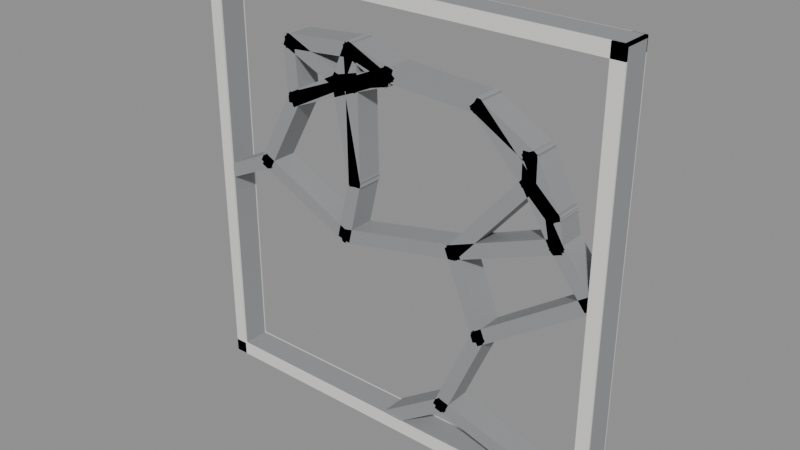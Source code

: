 # Source: yh_lc_binglie.blend  (saved by Blender 5.0.119; exported with 4.5.12 LTS)
import bpy
from mathutils import Matrix  # noqa: F401  (used for matrix-valued properties, if any)

bpy.ops.wm.read_factory_settings(use_empty=True)
scene = bpy.context.scene
scene.name = 'Scene'

# ---- materials (node trees are filled in below, after node groups)
mat_x = bpy.data.materials.new('瓦灰')
mat_x_1 = bpy.data.materials.new('灰塑')

# ---- material node trees
mat_x.use_nodes = True; mat_x.node_tree.nodes.clear()
_N = mat_x.node_tree.nodes; _L = mat_x.node_tree.links
n0 = _N.new('ShaderNodeBsdfPrincipled'); n0.name = 'Principled BSDF'; n0.location = (-200, 100)
n0.inputs[0].default_value = (0.3, 0.31, 0.32, 1.0)
n0.inputs[2].default_value = 0.6
n1 = _N.new('ShaderNodeOutputMaterial'); n1.name = 'Material Output'; n1.location = (200, 100)
_L.new(n0.outputs[0], n1.inputs[0])
n1.is_active_output = True
mat_x_1.use_nodes = True; mat_x_1.node_tree.nodes.clear()
_N = mat_x_1.node_tree.nodes; _L = mat_x_1.node_tree.links
n0 = _N.new('ShaderNodeBsdfPrincipled'); n0.name = 'Principled BSDF'; n0.location = (-200, 100)
n0.inputs[0].default_value = (0.82, 0.81, 0.78, 1.0)
n0.inputs[2].default_value = 0.6
n1 = _N.new('ShaderNodeOutputMaterial'); n1.name = 'Material Output'; n1.location = (200, 100)
_L.new(n0.outputs[0], n1.inputs[0])
n1.is_active_output = True

# ---- meshes
me_yh_lc_binglie = bpy.data.meshes.new('yh_lc_binglie_瓦灰')
me_yh_lc_binglie.from_pydata([(-0.4946, -0.03, -0.001), (0.4946, -0.03, -0.001), (0.4946, -0.03, 0.031), (-0.4946, -0.03, 0.031), (-0.4946, 0.03, -0.001), (0.4946, 0.03, -0.001), (0.4946, 0.03, 0.031), (-0.4946, 0.03, 0.031), (0.501, -0.03, 0.0054), (0.501, -0.03, 0.9946), (0.469, -0.03, 0.9946), (0.469, -0.03, 0.0054), (0.501, 0.03, 0.0054), (0.501, 0.03, 0.9946), (0.469, 0.03, 0.9946), (0.469, 0.03, 0.0054), (0.4946, -0.03, 1.001), (-0.4946, -0.03, 1.001), (-0.4946, -0.03, 0.969), (0.4946, -0.03, 0.969), (0.4946, 0.03, 1.001), (-0.4946, 0.03, 1.001), (-0.4946, 0.03, 0.969), (0.4946, 0.03, 0.969), (-0.501, -0.03, 0.9946), (-0.501, -0.03, 0.0054), (-0.469, -0.03, 0.0054), (-0.469, -0.03, 0.9946), (-0.501, 0.03, 0.9946), (-0.501, 0.03, 0.0054), (-0.469, 0.03, 0.0054), (-0.469, 0.03, 0.9946), (0.2452, -0.03, 0.3273), (0.1697, -0.03, 0.5173), (0.14, -0.03, 0.5055), (0.2155, -0.03, 0.3155), (0.2452, 0.03, 0.3273), (0.1697, 0.03, 0.5173), (0.14, 0.03, 0.5055), (0.2155, 0.03, 0.3155), (0.216, -0.03, 0.3456), (0.1174, -0.03, 0.1204), (0.1467, -0.03, 0.1076), (0.2453, -0.03, 0.3327), (0.216, 0.03, 0.3456), (0.1174, 0.03, 0.1204), (0.1467, 0.03, 0.1076), (0.2453, 0.03, 0.3327), (0.2281, -0.03, 0.3117), (0.487, -0.03, 0.4924), (0.4687, -0.03, 0.5186), (0.2098, -0.03, 0.338), (0.2281, 0.03, 0.3117), (0.487, 0.03, 0.4924), (0.4687, 0.03, 0.5186), (0.2098, 0.03, 0.338), (-0.3555, -0.03, 0.5716), (-0.4855, -0.03, 0.5104), (-0.4719, -0.03, 0.4814), (-0.3419, -0.03, 0.5426), (-0.3555, 0.03, 0.5716), (-0.4855, 0.03, 0.5104), (-0.4719, 0.03, 0.4814), (-0.3419, 0.03, 0.5426), (-0.348, -0.03, 0.5369), (-0.2457, -0.03, 0.7229), (-0.2738, -0.03, 0.7383), (-0.3761, -0.03, 0.5523), (-0.348, 0.03, 0.5369), (-0.2457, 0.03, 0.7229), (-0.2738, 0.03, 0.7383), (-0.3761, 0.03, 0.5523), (-0.373, -0.03, 0.5428), (-0.1282, -0.03, 0.4245), (-0.1143, -0.03, 0.4533), (-0.3591, -0.03, 0.5716), (-0.373, 0.03, 0.5428), (-0.1282, 0.03, 0.4245), (-0.1143, 0.03, 0.4533), (-0.3591, 0.03, 0.5716), (0.3106, -0.03, 0.7638), (0.3114, -0.03, 0.6906), (0.3434, -0.03, 0.691), (0.3425, -0.03, 0.7642), (0.3106, 0.03, 0.7638), (0.3114, 0.03, 0.6906), (0.3434, 0.03, 0.691), (0.3425, 0.03, 0.7642), (0.308, -0.03, 0.7553), (0.3721, -0.03, 0.6349), (0.4003, -0.03, 0.6499), (0.3363, -0.03, 0.7704), (0.308, 0.03, 0.7553), (0.3721, 0.03, 0.6349), (0.4003, 0.03, 0.6499), (0.3363, 0.03, 0.7704), (0.3429, -0.03, 0.7635), (0.2072, -0.03, 0.8406), (0.1914, -0.03, 0.8127), (0.3271, -0.03, 0.7357), (0.3429, 0.03, 0.7635), (0.2072, 0.03, 0.8406), (0.1914, 0.03, 0.8127), (0.3271, 0.03, 0.7357), (-0.1165, -0.03, 0.4301), (-0.08048, -0.03, 0.5834), (-0.1116, -0.03, 0.5908), (-0.1477, -0.03, 0.4374), (-0.1165, 0.03, 0.4301), (-0.08048, 0.03, 0.5834), (-0.1116, 0.03, 0.5908), (-0.1477, 0.03, 0.4374), (-0.1361, -0.03, 0.4255), (0.171, -0.03, 0.4887), (0.1645, -0.03, 0.5201), (-0.1425, -0.03, 0.4568), (-0.1361, 0.03, 0.4255), (0.171, 0.03, 0.4887), (0.1645, 0.03, 0.5201), (-0.1425, 0.03, 0.4568), (0.364, -0.03, 0.657), (0.3796, -0.03, 0.5828), (0.4109, -0.03, 0.5894), (0.3954, -0.03, 0.6635), (0.364, 0.03, 0.657), (0.3796, 0.03, 0.5828), (0.4109, 0.03, 0.5894), (0.3954, 0.03, 0.6635), (0.3995, -0.03, 0.6562), (0.331, -0.03, 0.7187), (0.3094, -0.03, 0.6951), (0.378, -0.03, 0.6326), (0.3995, 0.03, 0.6562), (0.331, 0.03, 0.7187), (0.3094, 0.03, 0.6951), (0.378, 0.03, 0.6326), (-0.09249, -0.03, 0.8074), (-0.1489, -0.03, 0.804), (-0.1469, -0.03, 0.7721), (-0.09055, -0.03, 0.7755), (-0.09249, 0.03, 0.8074), (-0.1489, 0.03, 0.804), (-0.1469, 0.03, 0.7721), (-0.09055, 0.03, 0.7755), (-0.08462, -0.03, 0.7822), (-0.08947, -0.03, 0.8734), (-0.1214, -0.03, 0.8718), (-0.1166, -0.03, 0.7805), (-0.08462, 0.03, 0.7822), (-0.08947, 0.03, 0.8734), (-0.1214, 0.03, 0.8718), (-0.1166, 0.03, 0.7805), (-0.1044, -0.03, 0.7725), (-0.002364, -0.03, 0.811), (-0.01366, -0.03, 0.841), (-0.1157, -0.03, 0.8025), (-0.1044, 0.03, 0.7725), (-0.002364, 0.03, 0.811), (-0.01366, 0.03, 0.841), (-0.1157, 0.03, 0.8025), (-0.0119, -0.03, 0.8047), (0.01183, -0.03, 0.83), (-0.0115, -0.03, 0.8519), (-0.03523, -0.03, 0.8266), (-0.0119, 0.03, 0.8047), (0.01183, 0.03, 0.83), (-0.0115, 0.03, 0.8519), (-0.03523, 0.03, 0.8266), (-0.001593, -0.03, 0.8332), (-0.107, -0.03, 0.8816), (-0.1203, -0.03, 0.8525), (-0.01495, -0.03, 0.8041), (-0.001593, 0.03, 0.8332), (-0.107, 0.03, 0.8816), (-0.1203, 0.03, 0.8525), (-0.01495, 0.03, 0.8041), (-0.1276, -0.03, 0.7733), (-0.08641, -0.03, 0.8652), (-0.1156, -0.03, 0.8783), (-0.1568, -0.03, 0.7864), (-0.1276, 0.03, 0.7733), (-0.08641, 0.03, 0.8652), (-0.1156, 0.03, 0.8783), (-0.1568, 0.03, 0.7864), (-0.1432, -0.03, 0.7706), (-0.003433, -0.03, 0.8098), (-0.01207, -0.03, 0.8406), (-0.1519, -0.03, 0.8015), (-0.1432, 0.03, 0.7706), (-0.003433, 0.03, 0.8098), (-0.01207, 0.03, 0.8406), (-0.1519, 0.03, 0.8015), (-0.2899, -0.03, 0.8557), (-0.2797, -0.03, 0.7115), (-0.2478, -0.03, 0.7137), (-0.2579, -0.03, 0.8579), (-0.2899, 0.03, 0.8557), (-0.2797, 0.03, 0.7115), (-0.2478, 0.03, 0.7137), (-0.2579, 0.03, 0.8579), (-0.2884, -0.03, 0.8364), (-0.1359, -0.03, 0.7701), (-0.1231, -0.03, 0.7995), (-0.2756, -0.03, 0.8657), (-0.2884, 0.03, 0.8364), (-0.1359, 0.03, 0.7701), (-0.1231, 0.03, 0.7995), (-0.2756, 0.03, 0.8657), (-0.2813, -0.03, 0.8304), (-0.09388, -0.03, 0.848), (-0.09687, -0.03, 0.8798), (-0.2843, -0.03, 0.8622), (-0.2813, 0.03, 0.8304), (-0.09388, 0.03, 0.848), (-0.09687, 0.03, 0.8798), (-0.2843, 0.03, 0.8622), (0.1553, -0.03, 0.484), (0.4081, -0.03, 0.5841), (0.3963, -0.03, 0.6139), (0.1436, -0.03, 0.5138), (0.1553, 0.03, 0.484), (0.4081, 0.03, 0.5841), (0.3963, 0.03, 0.6139), (0.1436, 0.03, 0.5138), (0.1643, -0.03, 0.4848), (0.3457, -0.03, 0.6973), (0.3214, -0.03, 0.7181), (0.14, -0.03, 0.5055), (0.1643, 0.03, 0.4848), (0.3457, 0.03, 0.6973), (0.3214, 0.03, 0.7181), (0.14, 0.03, 0.5055), (0.1895, -0.03, 0.8175), (0.3226, -0.03, 0.6824), (0.3454, -0.03, 0.7048), (0.2123, -0.03, 0.84), (0.1895, 0.03, 0.8175), (0.3226, 0.03, 0.6824), (0.3454, 0.03, 0.7048), (0.2123, 0.03, 0.84), (0.2182, -0.03, 0.8373), (-0.01509, -0.03, 0.8504), (-0.01689, -0.03, 0.8185), (0.2164, -0.03, 0.8054), (0.2182, 0.03, 0.8373), (-0.01509, 0.03, 0.8504), (-0.01689, 0.03, 0.8185), (0.2164, 0.03, 0.8054), (0.007334, -0.03, 0.8465), (-0.1096, -0.03, 0.8811), (-0.1187, -0.03, 0.8504), (-0.001729, -0.03, 0.8159), (0.007334, 0.03, 0.8465), (-0.1096, 0.03, 0.8811), (-0.1187, 0.03, 0.8504), (-0.001729, 0.03, 0.8159), (-0.004282, -0.03, 0.8525), (-0.1165, -0.03, 0.8015), (-0.1032, -0.03, 0.7724), (0.008954, -0.03, 0.8233), (-0.004282, 0.03, 0.8525), (-0.1165, 0.03, 0.8015), (-0.1032, 0.03, 0.7724), (0.008954, 0.03, 0.8233), (-0.2654, -0.03, 0.7035), (-0.1223, -0.03, 0.779), (-0.1373, -0.03, 0.8073), (-0.2803, -0.03, 0.7318), (-0.2654, 0.03, 0.7035), (-0.1223, 0.03, 0.779), (-0.1373, 0.03, 0.8073), (-0.2803, 0.03, 0.7318), (-0.267, -0.03, 0.7037), (-0.08605, -0.03, 0.7799), (-0.09846, -0.03, 0.8094), (-0.2794, -0.03, 0.7332), (-0.267, 0.03, 0.7037), (-0.08605, 0.03, 0.7799), (-0.09846, 0.03, 0.8094), (-0.2794, 0.03, 0.7332), (0.3086, -0.03, 0.7), (0.3848, -0.03, 0.5788), (0.4119, -0.03, 0.5959), (0.3357, -0.03, 0.7171), (0.3086, 0.03, 0.7), (0.3848, 0.03, 0.5788), (0.4119, 0.03, 0.5959), (0.3357, 0.03, 0.7171), (-0.08212, -0.03, 0.5684), (-0.08523, -0.03, 0.8007), (-0.1172, -0.03, 0.8003), (-0.1141, -0.03, 0.5679), (-0.08212, 0.03, 0.5684), (-0.08523, 0.03, 0.8007), (-0.1172, 0.03, 0.8003), (-0.1141, 0.03, 0.5679), (-0.08074, -0.03, 0.5713), (-0.1244, -0.03, 0.8011), (-0.1558, -0.03, 0.7951), (-0.1122, -0.03, 0.5653), (-0.08074, 0.03, 0.5713), (-0.1244, 0.03, 0.8011), (-0.1558, 0.03, 0.7951), (-0.1122, 0.03, 0.5653), (0.3748, -0.03, 0.5929), (0.4635, -0.03, 0.4825), (0.4885, -0.03, 0.5025), (0.3997, -0.03, 0.613), (0.3748, 0.03, 0.5929), (0.4635, 0.03, 0.4825), (0.4885, 0.03, 0.5025), (0.3997, 0.03, 0.613), (0.1348, -0.03, 0.1414), (-0.01695, -0.03, 0.0378), (0.001093, -0.03, 0.01137), (0.1528, -0.03, 0.115), (0.1348, 0.03, 0.1414), (-0.01695, 0.03, 0.0378), (0.001093, 0.03, 0.01137), (0.1528, 0.03, 0.115), (0.1223, -0.03, 0.1099), (0.475, -0.03, 0.01201), (0.4835, -0.03, 0.04285), (0.1309, -0.03, 0.1407), (0.1223, 0.03, 0.1099), (0.475, 0.03, 0.01201), (0.4835, 0.03, 0.04285), (0.1309, 0.03, 0.1407)], [], [(0, 1, 2, 3), (7, 6, 5, 4), (0, 4, 5, 1), (1, 5, 6, 2), (2, 6, 7, 3), (3, 7, 4, 0), (8, 9, 10, 11), (15, 14, 13, 12), (8, 12, 13, 9), (9, 13, 14, 10), (10, 14, 15, 11), (11, 15, 12, 8), (16, 17, 18, 19), (23, 22, 21, 20), (16, 20, 21, 17), (17, 21, 22, 18), (18, 22, 23, 19), (19, 23, 20, 16), (24, 25, 26, 27), (31, 30, 29, 28), (24, 28, 29, 25), (25, 29, 30, 26), (26, 30, 31, 27), (27, 31, 28, 24), (32, 33, 34, 35), (39, 38, 37, 36), (32, 36, 37, 33), (33, 37, 38, 34), (34, 38, 39, 35), (35, 39, 36, 32), (40, 41, 42, 43), (47, 46, 45, 44), (40, 44, 45, 41), (41, 45, 46, 42), (42, 46, 47, 43), (43, 47, 44, 40), (48, 49, 50, 51), (55, 54, 53, 52), (48, 52, 53, 49), (49, 53, 54, 50), (50, 54, 55, 51), (51, 55, 52, 48), (56, 57, 58, 59), (63, 62, 61, 60), (56, 60, 61, 57), (57, 61, 62, 58), (58, 62, 63, 59), (59, 63, 60, 56), (64, 65, 66, 67), (71, 70, 69, 68), (64, 68, 69, 65), (65, 69, 70, 66), (66, 70, 71, 67), (67, 71, 68, 64), (72, 73, 74, 75), (79, 78, 77, 76), (72, 76, 77, 73), (73, 77, 78, 74), (74, 78, 79, 75), (75, 79, 76, 72), (80, 81, 82, 83), (87, 86, 85, 84), (80, 84, 85, 81), (81, 85, 86, 82), (82, 86, 87, 83), (83, 87, 84, 80), (88, 89, 90, 91), (95, 94, 93, 92), (88, 92, 93, 89), (89, 93, 94, 90), (90, 94, 95, 91), (91, 95, 92, 88), (96, 97, 98, 99), (103, 102, 101, 100), (96, 100, 101, 97), (97, 101, 102, 98), (98, 102, 103, 99), (99, 103, 100, 96), (104, 105, 106, 107), (111, 110, 109, 108), (104, 108, 109, 105), (105, 109, 110, 106), (106, 110, 111, 107), (107, 111, 108, 104), (112, 113, 114, 115), (119, 118, 117, 116), (112, 116, 117, 113), (113, 117, 118, 114), (114, 118, 119, 115), (115, 119, 116, 112), (120, 121, 122, 123), (127, 126, 125, 124), (120, 124, 125, 121), (121, 125, 126, 122), (122, 126, 127, 123), (123, 127, 124, 120), (128, 129, 130, 131), (135, 134, 133, 132), (128, 132, 133, 129), (129, 133, 134, 130), (130, 134, 135, 131), (131, 135, 132, 128), (136, 137, 138, 139), (143, 142, 141, 140), (136, 140, 141, 137), (137, 141, 142, 138), (138, 142, 143, 139), (139, 143, 140, 136), (144, 145, 146, 147), (151, 150, 149, 148), (144, 148, 149, 145), (145, 149, 150, 146), (146, 150, 151, 147), (147, 151, 148, 144), (152, 153, 154, 155), (159, 158, 157, 156), (152, 156, 157, 153), (153, 157, 158, 154), (154, 158, 159, 155), (155, 159, 156, 152), (160, 161, 162, 163), (167, 166, 165, 164), (160, 164, 165, 161), (161, 165, 166, 162), (162, 166, 167, 163), (163, 167, 164, 160), (168, 169, 170, 171), (175, 174, 173, 172), (168, 172, 173, 169), (169, 173, 174, 170), (170, 174, 175, 171), (171, 175, 172, 168), (176, 177, 178, 179), (183, 182, 181, 180), (176, 180, 181, 177), (177, 181, 182, 178), (178, 182, 183, 179), (179, 183, 180, 176), (184, 185, 186, 187), (191, 190, 189, 188), (184, 188, 189, 185), (185, 189, 190, 186), (186, 190, 191, 187), (187, 191, 188, 184), (192, 193, 194, 195), (199, 198, 197, 196), (192, 196, 197, 193), (193, 197, 198, 194), (194, 198, 199, 195), (195, 199, 196, 192), (200, 201, 202, 203), (207, 206, 205, 204), (200, 204, 205, 201), (201, 205, 206, 202), (202, 206, 207, 203), (203, 207, 204, 200), (208, 209, 210, 211), (215, 214, 213, 212), (208, 212, 213, 209), (209, 213, 214, 210), (210, 214, 215, 211), (211, 215, 212, 208), (216, 217, 218, 219), (223, 222, 221, 220), (216, 220, 221, 217), (217, 221, 222, 218), (218, 222, 223, 219), (219, 223, 220, 216), (224, 225, 226, 227), (231, 230, 229, 228), (224, 228, 229, 225), (225, 229, 230, 226), (226, 230, 231, 227), (227, 231, 228, 224), (232, 233, 234, 235), (239, 238, 237, 236), (232, 236, 237, 233), (233, 237, 238, 234), (234, 238, 239, 235), (235, 239, 236, 232), (240, 241, 242, 243), (247, 246, 245, 244), (240, 244, 245, 241), (241, 245, 246, 242), (242, 246, 247, 243), (243, 247, 244, 240), (248, 249, 250, 251), (255, 254, 253, 252), (248, 252, 253, 249), (249, 253, 254, 250), (250, 254, 255, 251), (251, 255, 252, 248), (256, 257, 258, 259), (263, 262, 261, 260), (256, 260, 261, 257), (257, 261, 262, 258), (258, 262, 263, 259), (259, 263, 260, 256), (264, 265, 266, 267), (271, 270, 269, 268), (264, 268, 269, 265), (265, 269, 270, 266), (266, 270, 271, 267), (267, 271, 268, 264), (272, 273, 274, 275), (279, 278, 277, 276), (272, 276, 277, 273), (273, 277, 278, 274), (274, 278, 279, 275), (275, 279, 276, 272), (280, 281, 282, 283), (287, 286, 285, 284), (280, 284, 285, 281), (281, 285, 286, 282), (282, 286, 287, 283), (283, 287, 284, 280), (288, 289, 290, 291), (295, 294, 293, 292), (288, 292, 293, 289), (289, 293, 294, 290), (290, 294, 295, 291), (291, 295, 292, 288), (296, 297, 298, 299), (303, 302, 301, 300), (296, 300, 301, 297), (297, 301, 302, 298), (298, 302, 303, 299), (299, 303, 300, 296), (304, 305, 306, 307), (311, 310, 309, 308), (304, 308, 309, 305), (305, 309, 310, 306), (306, 310, 311, 307), (307, 311, 308, 304), (312, 313, 314, 315), (319, 318, 317, 316), (312, 316, 317, 313), (313, 317, 318, 314), (314, 318, 319, 315), (315, 319, 316, 312), (320, 321, 322, 323), (327, 326, 325, 324), (320, 324, 325, 321), (321, 325, 326, 322), (322, 326, 327, 323), (323, 327, 324, 320)])
_uv = me_yh_lc_binglie.uv_layers.new(name='UVMap')
_uv.uv.foreach_set('vector', [0.0, 0.0, 0.0, 0.0, 0.0, 0.0, 0.0, 0.0, 0.0, 0.0, 0.0, 0.0, 0.0, 0.0, 0.0, 0.0, 0.0, 0.0, 0.0, 0.0, 0.0, 0.0, 0.0, 0.0, 0.0, 0.0, 0.0, 0.0, 0.0, 0.0, 0.0, 0.0, 0.0, 0.0, 0.0, 0.0, 0.0, 0.0, 0.0, 0.0, 0.0, 0.0, 0.0, 0.0, 0.0, 0.0, 0.0, 0.0, 0.0, 0.0, 0.0, 0.0, 0.0, 0.0, 0.0, 0.0, 0.0, 0.0, 0.0, 0.0, 0.0, 0.0, 0.0, 0.0, 0.0, 0.0, 0.0, 0.0, 0.0, 0.0, 0.0, 0.0, 0.0, 0.0, 0.0, 0.0, 0.0, 0.0, 0.0, 0.0, 0.0, 0.0, 0.0, 0.0, 0.0, 0.0, 0.0, 0.0, 0.0, 0.0, 0.0, 0.0, 0.0, 0.0, 0.0, 0.0, 0.0, 0.0, 0.0, 0.0, 0.0, 0.0, 0.0, 0.0, 0.0, 0.0, 0.0, 0.0, 0.0, 0.0, 0.0, 0.0, 0.0, 0.0, 0.0, 0.0, 0.0, 0.0, 0.0, 0.0, 0.0, 0.0, 0.0, 0.0, 0.0, 0.0, 0.0, 0.0, 0.0, 0.0, 0.0, 0.0, 0.0, 0.0, 0.0, 0.0, 0.0, 0.0, 0.0, 0.0, 0.0, 0.0, 0.0, 0.0, 0.0, 0.0, 0.0, 0.0, 0.0, 0.0, 0.0, 0.0, 0.0, 0.0, 0.0, 0.0, 0.0, 0.0, 0.0, 0.0, 0.0, 0.0, 0.0, 0.0, 0.0, 0.0, 0.0, 0.0, 0.0, 0.0, 0.0, 0.0, 0.0, 0.0, 0.0, 0.0, 0.0, 0.0, 0.0, 0.0, 0.0, 0.0, 0.0, 0.0, 0.0, 0.0, 0.0, 0.0, 0.0, 0.0, 0.0, 0.0, 0.0, 0.0, 0.0, 0.0, 0.0, 0.0, 0.0, 0.0, 0.0, 0.0, 0.0, 0.0, 0.0, 0.0, 0.0, 0.0, 0.0, 0.0, 0.0, 0.0, 0.0, 0.0, 0.0, 0.0, 0.0, 0.0, 0.0, 0.0, 0.0, 0.0, 0.0, 0.0, 0.0, 0.0, 0.0, 0.0, 0.0, 0.0, 0.0, 0.0, 0.0, 0.0, 0.0, 0.0, 0.0, 0.0, 0.0, 0.0, 0.0, 0.0, 0.0, 0.0, 0.0, 0.0, 0.0, 0.0, 0.0, 0.0, 0.0, 0.0, 0.0, 0.0, 0.0, 0.0, 0.0, 0.0, 0.0, 0.0, 0.0, 0.0, 0.0, 0.0, 0.0, 0.0, 0.0, 0.0, 0.0, 0.0, 0.0, 0.0, 0.0, 0.0, 0.0, 0.0, 0.0, 0.0, 0.0, 0.0, 0.0, 0.0, 0.0, 0.0, 0.0, 0.0, 0.0, 0.0, 0.0, 0.0, 0.0, 0.0, 0.0, 0.0, 0.0, 0.0, 0.0, 0.0, 0.0, 0.0, 0.0, 0.0, 0.0, 0.0, 0.0, 0.0, 0.0, 0.0, 0.0, 0.0, 0.0, 0.0, 0.0, 0.0, 0.0, 0.0, 0.0, 0.0, 0.0, 0.0, 0.0, 0.0, 0.0, 0.0, 0.0, 0.0, 0.0, 0.0, 0.0, 0.0, 0.0, 0.0, 0.0, 0.0, 0.0, 0.0, 0.0, 0.0, 0.0, 0.0, 0.0, 0.0, 0.0, 0.0, 0.0, 0.0, 0.0, 0.0, 0.0, 0.0, 0.0, 0.0, 0.0, 0.0, 0.0, 0.0, 0.0, 0.0, 0.0, 0.0, 0.0, 0.0, 0.0, 0.0, 0.0, 0.0, 0.0, 0.0, 0.0, 0.0, 0.0, 0.0, 0.0, 0.0, 0.0, 0.0, 0.0, 0.0, 0.0, 0.0, 0.0, 0.0, 0.0, 0.0, 0.0, 0.0, 0.0, 0.0, 0.0, 0.0, 0.0, 0.0, 0.0, 0.0, 0.0, 0.0, 0.0, 0.0, 0.0, 0.0, 0.0, 0.0, 0.0, 0.0, 0.0, 0.0, 0.0, 0.0, 0.0, 0.0, 0.0, 0.0, 0.0, 0.0, 0.0, 0.0, 0.0, 0.0, 0.0, 0.0, 0.0, 0.0, 0.0, 0.0, 0.0, 0.0, 0.0, 0.0, 0.0, 0.0, 0.0, 0.0, 0.0, 0.0, 0.0, 0.0, 0.0, 0.0, 0.0, 0.0, 0.0, 0.0, 0.0, 0.0, 0.0, 0.0, 0.0, 0.0, 0.0, 0.0, 0.0, 0.0, 0.0, 0.0, 0.0, 0.0, 0.0, 0.0, 0.0, 0.0, 0.0, 0.0, 0.0, 0.0, 0.0, 0.0, 0.0, 0.0, 0.0, 0.0, 0.0, 0.0, 0.0, 0.0, 0.0, 0.0, 0.0, 0.0, 0.0, 0.0, 0.0, 0.0, 0.0, 0.0, 0.0, 0.0, 0.0, 0.0, 0.0, 0.0, 0.0, 0.0, 0.0, 0.0, 0.0, 0.0, 0.0, 0.0, 0.0, 0.0, 0.0, 0.0, 0.0, 0.0, 0.0, 0.0, 0.0, 0.0, 0.0, 0.0, 0.0, 0.0, 0.0, 0.0, 0.0, 0.0, 0.0, 0.0, 0.0, 0.0, 0.0, 0.0, 0.0, 0.0, 0.0, 0.0, 0.0, 0.0, 0.0, 0.0, 0.0, 0.0, 0.0, 0.0, 0.0, 0.0, 0.0, 0.0, 0.0, 0.0, 0.0, 0.0, 0.0, 0.0, 0.0, 0.0, 0.0, 0.0, 0.0, 0.0, 0.0, 0.0, 0.0, 0.0, 0.0, 0.0, 0.0, 0.0, 0.0, 0.0, 0.0, 0.0, 0.0, 0.0, 0.0, 0.0, 0.0, 0.0, 0.0, 0.0, 0.0, 0.0, 0.0, 0.0, 0.0, 0.0, 0.0, 0.0, 0.0, 0.0, 0.0, 0.0, 0.0, 0.0, 0.0, 0.0, 0.0, 0.0, 0.0, 0.0, 0.0, 0.0, 0.0, 0.0, 0.0, 0.0, 0.0, 0.0, 0.0, 0.0, 0.0, 0.0, 0.0, 0.0, 0.0, 0.0, 0.0, 0.0, 0.0, 0.0, 0.0, 0.0, 0.0, 0.0, 0.0, 0.0, 0.0, 0.0, 0.0, 0.0, 0.0, 0.0, 0.0, 0.0, 0.0, 0.0, 0.0, 0.0, 0.0, 0.0, 0.0, 0.0, 0.0, 0.0, 0.0, 0.0, 0.0, 0.0, 0.0, 0.0, 0.0, 0.0, 0.0, 0.0, 0.0, 0.0, 0.0, 0.0, 0.0, 0.0, 0.0, 0.0, 0.0, 0.0, 0.0, 0.0, 0.0, 0.0, 0.0, 0.0, 0.0, 0.0, 0.0, 0.0, 0.0, 0.0, 0.0, 0.0, 0.0, 0.0, 0.0, 0.0, 0.0, 0.0, 0.0, 0.0, 0.0, 0.0, 0.0, 0.0, 0.0, 0.0, 0.0, 0.0, 0.0, 0.0, 0.0, 0.0, 0.0, 0.0, 0.0, 0.0, 0.0, 0.0, 0.0, 0.0, 0.0, 0.0, 0.0, 0.0, 0.0, 0.0, 0.0, 0.0, 0.0, 0.0, 0.0, 0.0, 0.0, 0.0, 0.0, 0.0, 0.0, 0.0, 0.0, 0.0, 0.0, 0.0, 0.0, 0.0, 0.0, 0.0, 0.0, 0.0, 0.0, 0.0, 0.0, 0.0, 0.0, 0.0, 0.0, 0.0, 0.0, 0.0, 0.0, 0.0, 0.0, 0.0, 0.0, 0.0, 0.0, 0.0, 0.0, 0.0, 0.0, 0.0, 0.0, 0.0, 0.0, 0.0, 0.0, 0.0, 0.0, 0.0, 0.0, 0.0, 0.0, 0.0, 0.0, 0.0, 0.0, 0.0, 0.0, 0.0, 0.0, 0.0, 0.0, 0.0, 0.0, 0.0, 0.0, 0.0, 0.0, 0.0, 0.0, 0.0, 0.0, 0.0, 0.0, 0.0, 0.0, 0.0, 0.0, 0.0, 0.0, 0.0, 0.0, 0.0, 0.0, 0.0, 0.0, 0.0, 0.0, 0.0, 0.0, 0.0, 0.0, 0.0, 0.0, 0.0, 0.0, 0.0, 0.0, 0.0, 0.0, 0.0, 0.0, 0.0, 0.0, 0.0, 0.0, 0.0, 0.0, 0.0, 0.0, 0.0, 0.0, 0.0, 0.0, 0.0, 0.0, 0.0, 0.0, 0.0, 0.0, 0.0, 0.0, 0.0, 0.0, 0.0, 0.0, 0.0, 0.0, 0.0, 0.0, 0.0, 0.0, 0.0, 0.0, 0.0, 0.0, 0.0, 0.0, 0.0, 0.0, 0.0, 0.0, 0.0, 0.0, 0.0, 0.0, 0.0, 0.0, 0.0, 0.0, 0.0, 0.0, 0.0, 0.0, 0.0, 0.0, 0.0, 0.0, 0.0, 0.0, 0.0, 0.0, 0.0, 0.0, 0.0, 0.0, 0.0, 0.0, 0.0, 0.0, 0.0, 0.0, 0.0, 0.0, 0.0, 0.0, 0.0, 0.0, 0.0, 0.0, 0.0, 0.0, 0.0, 0.0, 0.0, 0.0, 0.0, 0.0, 0.0, 0.0, 0.0, 0.0, 0.0, 0.0, 0.0, 0.0, 0.0, 0.0, 0.0, 0.0, 0.0, 0.0, 0.0, 0.0, 0.0, 0.0, 0.0, 0.0, 0.0, 0.0, 0.0, 0.0, 0.0, 0.0, 0.0, 0.0, 0.0, 0.0, 0.0, 0.0, 0.0, 0.0, 0.0, 0.0, 0.0, 0.0, 0.0, 0.0, 0.0, 0.0, 0.0, 0.0, 0.0, 0.0, 0.0, 0.0, 0.0, 0.0, 0.0, 0.0, 0.0, 0.0, 0.0, 0.0, 0.0, 0.0, 0.0, 0.0, 0.0, 0.0, 0.0, 0.0, 0.0, 0.0, 0.0, 0.0, 0.0, 0.0, 0.0, 0.0, 0.0, 0.0, 0.0, 0.0, 0.0, 0.0, 0.0, 0.0, 0.0, 0.0, 0.0, 0.0, 0.0, 0.0, 0.0, 0.0, 0.0, 0.0, 0.0, 0.0, 0.0, 0.0, 0.0, 0.0, 0.0, 0.0, 0.0, 0.0, 0.0, 0.0, 0.0, 0.0, 0.0, 0.0, 0.0, 0.0, 0.0, 0.0, 0.0, 0.0, 0.0, 0.0, 0.0, 0.0, 0.0, 0.0, 0.0, 0.0, 0.0, 0.0, 0.0, 0.0, 0.0, 0.0, 0.0, 0.0, 0.0, 0.0, 0.0, 0.0, 0.0, 0.0, 0.0, 0.0, 0.0, 0.0, 0.0, 0.0, 0.0, 0.0, 0.0, 0.0, 0.0, 0.0, 0.0, 0.0, 0.0, 0.0, 0.0, 0.0, 0.0, 0.0, 0.0, 0.0, 0.0, 0.0, 0.0, 0.0, 0.0, 0.0, 0.0, 0.0, 0.0, 0.0, 0.0, 0.0, 0.0, 0.0, 0.0, 0.0, 0.0, 0.0, 0.0, 0.0, 0.0, 0.0, 0.0, 0.0, 0.0, 0.0, 0.0, 0.0, 0.0, 0.0, 0.0, 0.0, 0.0, 0.0, 0.0, 0.0, 0.0, 0.0, 0.0, 0.0, 0.0, 0.0, 0.0, 0.0, 0.0, 0.0, 0.0, 0.0, 0.0, 0.0, 0.0, 0.0, 0.0, 0.0, 0.0, 0.0, 0.0, 0.0, 0.0, 0.0, 0.0, 0.0, 0.0, 0.0, 0.0, 0.0, 0.0, 0.0, 0.0, 0.0, 0.0, 0.0, 0.0, 0.0, 0.0, 0.0, 0.0, 0.0, 0.0, 0.0, 0.0, 0.0, 0.0, 0.0, 0.0, 0.0, 0.0, 0.0, 0.0, 0.0, 0.0, 0.0, 0.0, 0.0, 0.0, 0.0, 0.0, 0.0, 0.0, 0.0, 0.0, 0.0, 0.0, 0.0, 0.0, 0.0, 0.0, 0.0, 0.0, 0.0, 0.0, 0.0, 0.0, 0.0, 0.0, 0.0, 0.0, 0.0, 0.0, 0.0, 0.0, 0.0, 0.0, 0.0, 0.0, 0.0, 0.0, 0.0, 0.0, 0.0, 0.0, 0.0, 0.0, 0.0, 0.0, 0.0, 0.0, 0.0, 0.0, 0.0, 0.0, 0.0, 0.0, 0.0, 0.0, 0.0, 0.0, 0.0, 0.0, 0.0, 0.0, 0.0, 0.0, 0.0, 0.0, 0.0, 0.0, 0.0, 0.0, 0.0, 0.0, 0.0, 0.0, 0.0, 0.0, 0.0, 0.0, 0.0, 0.0, 0.0, 0.0, 0.0, 0.0, 0.0, 0.0, 0.0, 0.0, 0.0, 0.0, 0.0, 0.0, 0.0, 0.0, 0.0, 0.0, 0.0, 0.0, 0.0, 0.0, 0.0, 0.0, 0.0, 0.0, 0.0, 0.0, 0.0, 0.0, 0.0, 0.0, 0.0, 0.0, 0.0, 0.0, 0.0, 0.0, 0.0, 0.0, 0.0, 0.0, 0.0, 0.0, 0.0, 0.0, 0.0, 0.0, 0.0, 0.0, 0.0, 0.0, 0.0, 0.0, 0.0, 0.0, 0.0, 0.0, 0.0, 0.0, 0.0, 0.0, 0.0, 0.0, 0.0, 0.0, 0.0, 0.0, 0.0, 0.0, 0.0, 0.0, 0.0, 0.0, 0.0, 0.0, 0.0, 0.0, 0.0, 0.0, 0.0, 0.0, 0.0, 0.0, 0.0, 0.0, 0.0, 0.0, 0.0, 0.0, 0.0, 0.0, 0.0, 0.0, 0.0, 0.0, 0.0, 0.0, 0.0, 0.0, 0.0, 0.0, 0.0, 0.0, 0.0, 0.0, 0.0, 0.0, 0.0, 0.0, 0.0, 0.0, 0.0, 0.0, 0.0, 0.0, 0.0, 0.0, 0.0, 0.0, 0.0, 0.0, 0.0, 0.0, 0.0, 0.0, 0.0, 0.0, 0.0, 0.0, 0.0, 0.0, 0.0, 0.0, 0.0, 0.0, 0.0, 0.0, 0.0, 0.0, 0.0, 0.0, 0.0, 0.0, 0.0, 0.0, 0.0, 0.0, 0.0, 0.0, 0.0, 0.0, 0.0, 0.0, 0.0, 0.0, 0.0, 0.0, 0.0, 0.0, 0.0, 0.0, 0.0, 0.0, 0.0, 0.0, 0.0, 0.0, 0.0, 0.0, 0.0, 0.0, 0.0, 0.0, 0.0, 0.0, 0.0, 0.0, 0.0, 0.0, 0.0, 0.0, 0.0, 0.0, 0.0, 0.0, 0.0, 0.0, 0.0, 0.0, 0.0, 0.0, 0.0, 0.0, 0.0, 0.0, 0.0, 0.0, 0.0, 0.0, 0.0, 0.0, 0.0, 0.0, 0.0, 0.0, 0.0, 0.0, 0.0, 0.0, 0.0, 0.0, 0.0, 0.0, 0.0, 0.0, 0.0, 0.0, 0.0, 0.0, 0.0, 0.0, 0.0, 0.0, 0.0, 0.0, 0.0, 0.0, 0.0, 0.0, 0.0, 0.0, 0.0, 0.0, 0.0, 0.0, 0.0, 0.0, 0.0, 0.0, 0.0, 0.0, 0.0, 0.0, 0.0, 0.0, 0.0, 0.0, 0.0, 0.0, 0.0, 0.0, 0.0, 0.0, 0.0, 0.0, 0.0, 0.0, 0.0, 0.0, 0.0, 0.0, 0.0, 0.0, 0.0, 0.0, 0.0, 0.0, 0.0, 0.0, 0.0, 0.0, 0.0, 0.0, 0.0, 0.0, 0.0, 0.0, 0.0, 0.0, 0.0, 0.0, 0.0, 0.0, 0.0, 0.0, 0.0, 0.0, 0.0, 0.0, 0.0, 0.0, 0.0, 0.0, 0.0, 0.0, 0.0, 0.0, 0.0, 0.0, 0.0, 0.0, 0.0, 0.0, 0.0, 0.0, 0.0, 0.0, 0.0, 0.0, 0.0, 0.0, 0.0, 0.0, 0.0, 0.0, 0.0, 0.0, 0.0, 0.0, 0.0, 0.0, 0.0, 0.0, 0.0, 0.0, 0.0, 0.0, 0.0, 0.0, 0.0, 0.0, 0.0, 0.0, 0.0, 0.0, 0.0, 0.0, 0.0, 0.0, 0.0, 0.0, 0.0, 0.0, 0.0, 0.0, 0.0, 0.0, 0.0, 0.0, 0.0, 0.0, 0.0, 0.0, 0.0, 0.0, 0.0, 0.0, 0.0, 0.0, 0.0, 0.0, 0.0, 0.0, 0.0, 0.0, 0.0, 0.0, 0.0, 0.0, 0.0, 0.0, 0.0, 0.0, 0.0, 0.0, 0.0, 0.0, 0.0, 0.0, 0.0, 0.0, 0.0, 0.0, 0.0, 0.0, 0.0, 0.0, 0.0, 0.0, 0.0, 0.0, 0.0, 0.0, 0.0, 0.0, 0.0, 0.0, 0.0, 0.0, 0.0, 0.0, 0.0, 0.0, 0.0, 0.0, 0.0, 0.0, 0.0, 0.0, 0.0, 0.0, 0.0, 0.0, 0.0, 0.0, 0.0, 0.0, 0.0, 0.0, 0.0, 0.0, 0.0, 0.0, 0.0, 0.0, 0.0, 0.0, 0.0, 0.0, 0.0, 0.0, 0.0, 0.0, 0.0, 0.0, 0.0, 0.0, 0.0, 0.0, 0.0, 0.0, 0.0, 0.0, 0.0, 0.0, 0.0, 0.0, 0.0, 0.0, 0.0, 0.0, 0.0, 0.0, 0.0, 0.0, 0.0, 0.0, 0.0, 0.0, 0.0, 0.0, 0.0, 0.0, 0.0, 0.0, 0.0, 0.0, 0.0, 0.0, 0.0, 0.0, 0.0, 0.0, 0.0, 0.0, 0.0, 0.0, 0.0, 0.0, 0.0, 0.0, 0.0, 0.0, 0.0, 0.0, 0.0, 0.0, 0.0, 0.0, 0.0, 0.0, 0.0, 0.0, 0.0, 0.0, 0.0, 0.0, 0.0, 0.0, 0.0, 0.0, 0.0, 0.0, 0.0, 0.0, 0.0, 0.0, 0.0, 0.0, 0.0, 0.0, 0.0, 0.0, 0.0, 0.0, 0.0, 0.0, 0.0, 0.0, 0.0, 0.0, 0.0, 0.0, 0.0, 0.0, 0.0, 0.0, 0.0, 0.0, 0.0, 0.0, 0.0, 0.0, 0.0, 0.0, 0.0, 0.0, 0.0, 0.0, 0.0, 0.0, 0.0, 0.0, 0.0, 0.0, 0.0, 0.0, 0.0, 0.0, 0.0, 0.0, 0.0, 0.0, 0.0, 0.0, 0.0, 0.0, 0.0, 0.0, 0.0, 0.0, 0.0, 0.0, 0.0, 0.0, 0.0, 0.0, 0.0, 0.0, 0.0, 0.0, 0.0, 0.0, 0.0, 0.0, 0.0, 0.0, 0.0, 0.0, 0.0, 0.0, 0.0, 0.0, 0.0, 0.0, 0.0, 0.0, 0.0, 0.0, 0.0, 0.0, 0.0, 0.0, 0.0, 0.0, 0.0, 0.0, 0.0, 0.0, 0.0, 0.0, 0.0, 0.0, 0.0, 0.0, 0.0, 0.0, 0.0, 0.0, 0.0, 0.0, 0.0, 0.0, 0.0, 0.0, 0.0, 0.0, 0.0, 0.0, 0.0, 0.0, 0.0, 0.0, 0.0, 0.0, 0.0, 0.0, 0.0, 0.0, 0.0, 0.0, 0.0, 0.0, 0.0, 0.0, 0.0, 0.0, 0.0, 0.0, 0.0, 0.0, 0.0, 0.0, 0.0, 0.0, 0.0, 0.0, 0.0, 0.0, 0.0, 0.0, 0.0, 0.0, 0.0, 0.0, 0.0, 0.0, 0.0, 0.0, 0.0, 0.0, 0.0, 0.0, 0.0, 0.0, 0.0, 0.0, 0.0, 0.0, 0.0, 0.0, 0.0, 0.0, 0.0, 0.0, 0.0, 0.0, 0.0, 0.0, 0.0, 0.0, 0.0, 0.0, 0.0, 0.0, 0.0, 0.0, 0.0, 0.0, 0.0, 0.0, 0.0, 0.0, 0.0, 0.0, 0.0, 0.0, 0.0, 0.0, 0.0, 0.0, 0.0, 0.0, 0.0, 0.0, 0.0, 0.0, 0.0, 0.0, 0.0, 0.0, 0.0, 0.0, 0.0, 0.0, 0.0, 0.0, 0.0, 0.0, 0.0, 0.0, 0.0, 0.0, 0.0, 0.0, 0.0, 0.0, 0.0, 0.0, 0.0, 0.0, 0.0, 0.0, 0.0, 0.0, 0.0, 0.0, 0.0, 0.0, 0.0, 0.0, 0.0, 0.0, 0.0, 0.0, 0.0, 0.0, 0.0, 0.0, 0.0, 0.0])
me_yh_lc_binglie.materials.append(mat_x)
me_yh_lc_binglie.update()
me_yh_lc_binglie_1 = bpy.data.meshes.new('yh_lc_binglie_灰塑')
me_yh_lc_binglie_1.from_pydata([(-0.5, -0.034, 0.0), (0.5, -0.034, 0.0), (0.5, -0.034, 0.03), (-0.5, -0.034, 0.03), (-0.5, 0.034, 0.0), (0.5, 0.034, 0.0), (0.5, 0.034, 0.03), (-0.5, 0.034, 0.03), (-0.5, -0.034, 0.97), (0.5, -0.034, 0.97), (0.5, -0.034, 1.0), (-0.5, -0.034, 1.0), (-0.5, 0.034, 0.97), (0.5, 0.034, 0.97), (0.5, 0.034, 1.0), (-0.5, 0.034, 1.0), (-0.5, -0.034, 0.0), (-0.47, -0.034, 0.0), (-0.47, -0.034, 1.0), (-0.5, -0.034, 1.0), (-0.5, 0.034, 0.0), (-0.47, 0.034, 0.0), (-0.47, 0.034, 1.0), (-0.5, 0.034, 1.0), (0.47, -0.034, 0.0), (0.5, -0.034, 0.0), (0.5, -0.034, 1.0), (0.47, -0.034, 1.0), (0.47, 0.034, 0.0), (0.5, 0.034, 0.0), (0.5, 0.034, 1.0), (0.47, 0.034, 1.0)], [], [(0, 1, 2, 3), (7, 6, 5, 4), (0, 4, 5, 1), (1, 5, 6, 2), (2, 6, 7, 3), (3, 7, 4, 0), (8, 9, 10, 11), (15, 14, 13, 12), (8, 12, 13, 9), (9, 13, 14, 10), (10, 14, 15, 11), (11, 15, 12, 8), (16, 17, 18, 19), (23, 22, 21, 20), (16, 20, 21, 17), (17, 21, 22, 18), (18, 22, 23, 19), (19, 23, 20, 16), (24, 25, 26, 27), (31, 30, 29, 28), (24, 28, 29, 25), (25, 29, 30, 26), (26, 30, 31, 27), (27, 31, 28, 24)])
_uv = me_yh_lc_binglie_1.uv_layers.new(name='UVMap')
_uv.uv.foreach_set('vector', [0.0, 0.0, 0.0, 0.0, 0.0, 0.0, 0.0, 0.0, 0.0, 0.0, 0.0, 0.0, 0.0, 0.0, 0.0, 0.0, 0.0, 0.0, 0.0, 0.0, 0.0, 0.0, 0.0, 0.0, 0.0, 0.0, 0.0, 0.0, 0.0, 0.0, 0.0, 0.0, 0.0, 0.0, 0.0, 0.0, 0.0, 0.0, 0.0, 0.0, 0.0, 0.0, 0.0, 0.0, 0.0, 0.0, 0.0, 0.0, 0.0, 0.0, 0.0, 0.0, 0.0, 0.0, 0.0, 0.0, 0.0, 0.0, 0.0, 0.0, 0.0, 0.0, 0.0, 0.0, 0.0, 0.0, 0.0, 0.0, 0.0, 0.0, 0.0, 0.0, 0.0, 0.0, 0.0, 0.0, 0.0, 0.0, 0.0, 0.0, 0.0, 0.0, 0.0, 0.0, 0.0, 0.0, 0.0, 0.0, 0.0, 0.0, 0.0, 0.0, 0.0, 0.0, 0.0, 0.0, 0.0, 0.0, 0.0, 0.0, 0.0, 0.0, 0.0, 0.0, 0.0, 0.0, 0.0, 0.0, 0.0, 0.0, 0.0, 0.0, 0.0, 0.0, 0.0, 0.0, 0.0, 0.0, 0.0, 0.0, 0.0, 0.0, 0.0, 0.0, 0.0, 0.0, 0.0, 0.0, 0.0, 0.0, 0.0, 0.0, 0.0, 0.0, 0.0, 0.0, 0.0, 0.0, 0.0, 0.0, 0.0, 0.0, 0.0, 0.0, 0.0, 0.0, 0.0, 0.0, 0.0, 0.0, 0.0, 0.0, 0.0, 0.0, 0.0, 0.0, 0.0, 0.0, 0.0, 0.0, 0.0, 0.0, 0.0, 0.0, 0.0, 0.0, 0.0, 0.0, 0.0, 0.0, 0.0, 0.0, 0.0, 0.0, 0.0, 0.0, 0.0, 0.0, 0.0, 0.0, 0.0, 0.0, 0.0, 0.0, 0.0, 0.0, 0.0, 0.0, 0.0, 0.0, 0.0, 0.0])
me_yh_lc_binglie_1.materials.append(mat_x_1)
me_yh_lc_binglie_1.update()

# ---- objects
ob_yh_lc_binglie = bpy.data.objects.new('yh_lc_binglie_瓦灰', me_yh_lc_binglie)
ob_yh_lc_binglie_1 = bpy.data.objects.new('yh_lc_binglie_灰塑', me_yh_lc_binglie_1)

# ---- transforms, parenting, visibility, modifiers, constraints
ob_yh_lc_binglie.location = (0.0, 0.0, 0.0)
ob_yh_lc_binglie_1.location = (0.0, 0.0, 0.0)

# ---- collection membership
scene.collection.objects.link(ob_yh_lc_binglie)
scene.collection.objects.link(ob_yh_lc_binglie_1)

# ---- scene / render settings (as saved in the file)
scene.frame_start = 1; scene.frame_end = 250; scene.frame_set(1)
scene.render.engine = 'BLENDER_EEVEE_NEXT'
scene.render.bake_bias = 0.0
scene.render.bake_samples = 0
scene.cycles.sampling_pattern = 'TABULATED_SOBOL'
scene.eevee.use_volume_custom_range = False
bpy.context.view_layer.update()

# ---- added for rendering (the .blend has no active camera and no usable light): camera, sun + grey world if the file has none
cam_auto = bpy.data.cameras.new('AutoCamera')
cam_auto.lens = 50.0
cam_auto.sensor_width = 36.0
cam_auto.clip_end = 1000.0
ob_auto_camera = bpy.data.objects.new('AutoCamera', cam_auto)
scene.collection.objects.link(ob_auto_camera)
ob_auto_camera.location = (1.31259, -1.57511, 1.55007)
ob_auto_camera.rotation_euler = (1.09748, -7.21219e-08, 0.694738)
scene.camera = ob_auto_camera
light_auto_sun = bpy.data.lights.new('AutoSun', 'SUN')
light_auto_sun.energy = 3.0
light_auto_sun.angle = 0.0523599
ob_auto_sun = bpy.data.objects.new('AutoSun', light_auto_sun)
scene.collection.objects.link(ob_auto_sun)
ob_auto_sun.rotation_euler = (0.872665, 0.174533, 0.523599)
if scene.world is None:
    world_auto = bpy.data.worlds.new('AutoWorld')
    world_auto.color = (0.3, 0.3, 0.3)
    scene.world = world_auto
bpy.context.view_layer.update()
